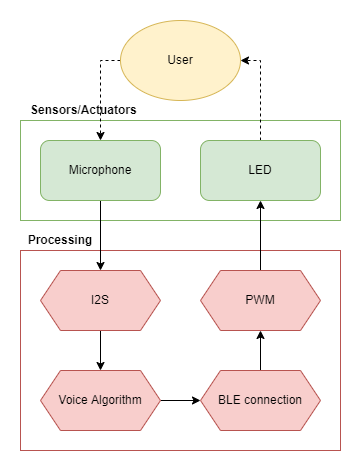

The diagram above was exported from draw.io. Its source (the exported page's mxGraphModel, read from the mxfile embedded in the PNG):
<mxGraphModel dx="1037" dy="640" grid="1" gridSize="10" guides="1" tooltips="1" connect="1" arrows="1" fold="1" page="1" pageScale="1" pageWidth="850" pageHeight="1100" math="0" shadow="0">
  <root>
    <mxCell id="0" />
    <mxCell id="1" parent="0" />
    <mxCell id="Fw1ReXObDiK7D9F1DBMp-83" value="" style="rounded=0;whiteSpace=wrap;html=1;fillColor=none;strokeColor=#B85450;" parent="1" vertex="1">
      <mxGeometry x="60" y="270" width="320" height="200" as="geometry" />
    </mxCell>
    <mxCell id="Fw1ReXObDiK7D9F1DBMp-73" value="" style="rounded=0;whiteSpace=wrap;html=1;fillColor=none;strokeColor=#82b366;" parent="1" vertex="1">
      <mxGeometry x="60" y="140" width="320" height="100" as="geometry" />
    </mxCell>
    <mxCell id="Fw1ReXObDiK7D9F1DBMp-6" style="edgeStyle=orthogonalEdgeStyle;rounded=0;orthogonalLoop=1;jettySize=auto;html=1;exitX=0.5;exitY=1;exitDx=0;exitDy=0;entryX=0.5;entryY=0;entryDx=0;entryDy=0;" parent="1" source="Fw1ReXObDiK7D9F1DBMp-2" target="Fw1ReXObDiK7D9F1DBMp-78" edge="1">
      <mxGeometry relative="1" as="geometry">
        <mxPoint x="140" y="260" as="targetPoint" />
      </mxGeometry>
    </mxCell>
    <mxCell id="Fw1ReXObDiK7D9F1DBMp-2" value="Microphone" style="rounded=1;whiteSpace=wrap;html=1;fillColor=#d5e8d4;strokeColor=#82b366;" parent="1" vertex="1">
      <mxGeometry x="80" y="160" width="120" height="60" as="geometry" />
    </mxCell>
    <mxCell id="Fw1ReXObDiK7D9F1DBMp-48" style="edgeStyle=orthogonalEdgeStyle;rounded=0;orthogonalLoop=1;jettySize=auto;html=1;exitX=0;exitY=0.5;exitDx=0;exitDy=0;entryX=0.5;entryY=0;entryDx=0;entryDy=0;jumpStyle=none;dashed=1;" parent="1" source="Fw1ReXObDiK7D9F1DBMp-3" target="Fw1ReXObDiK7D9F1DBMp-2" edge="1">
      <mxGeometry relative="1" as="geometry" />
    </mxCell>
    <mxCell id="Fw1ReXObDiK7D9F1DBMp-3" value="User" style="ellipse;whiteSpace=wrap;html=1;fillColor=#fff2cc;strokeColor=#d6b656;" parent="1" vertex="1">
      <mxGeometry x="160" y="40" width="120" height="80" as="geometry" />
    </mxCell>
    <mxCell id="Fw1ReXObDiK7D9F1DBMp-47" style="edgeStyle=orthogonalEdgeStyle;rounded=0;orthogonalLoop=1;jettySize=auto;html=1;exitX=0.5;exitY=0;exitDx=0;exitDy=0;entryX=1;entryY=0.5;entryDx=0;entryDy=0;dashed=1;" parent="1" source="Fw1ReXObDiK7D9F1DBMp-29" target="Fw1ReXObDiK7D9F1DBMp-3" edge="1">
      <mxGeometry relative="1" as="geometry" />
    </mxCell>
    <mxCell id="Fw1ReXObDiK7D9F1DBMp-29" value="LED" style="rounded=1;whiteSpace=wrap;html=1;fillColor=#d5e8d4;strokeColor=#82b366;" parent="1" vertex="1">
      <mxGeometry x="240" y="160" width="120" height="60" as="geometry" />
    </mxCell>
    <mxCell id="Fw1ReXObDiK7D9F1DBMp-74" value="&lt;font&gt;Sensors/Actuators&amp;nbsp;&lt;/font&gt;" style="text;html=1;strokeColor=none;fillColor=none;align=center;verticalAlign=middle;whiteSpace=wrap;rounded=0;fontColor=#000000;fontStyle=1" parent="1" vertex="1">
      <mxGeometry x="70" y="110" width="110" height="40" as="geometry" />
    </mxCell>
    <mxCell id="Fw1ReXObDiK7D9F1DBMp-85" style="edgeStyle=orthogonalEdgeStyle;rounded=0;jumpStyle=none;orthogonalLoop=1;jettySize=auto;html=1;exitX=0.5;exitY=1;exitDx=0;exitDy=0;entryX=0.5;entryY=0;entryDx=0;entryDy=0;fontColor=#B85450;endArrow=classic;endFill=1;" parent="1" source="Fw1ReXObDiK7D9F1DBMp-78" target="Fw1ReXObDiK7D9F1DBMp-79" edge="1">
      <mxGeometry relative="1" as="geometry" />
    </mxCell>
    <mxCell id="Fw1ReXObDiK7D9F1DBMp-78" value="I2S" style="shape=hexagon;perimeter=hexagonPerimeter2;whiteSpace=wrap;html=1;fixedSize=1;strokeColor=#b85450;fillColor=#f8cecc;" parent="1" vertex="1">
      <mxGeometry x="80" y="290" width="120" height="60" as="geometry" />
    </mxCell>
    <mxCell id="Fw1ReXObDiK7D9F1DBMp-86" style="edgeStyle=orthogonalEdgeStyle;rounded=0;jumpStyle=none;orthogonalLoop=1;jettySize=auto;html=1;exitX=1;exitY=0.5;exitDx=0;exitDy=0;entryX=0;entryY=0.5;entryDx=0;entryDy=0;fontColor=#B85450;endArrow=classic;endFill=1;" parent="1" source="Fw1ReXObDiK7D9F1DBMp-79" target="Fw1ReXObDiK7D9F1DBMp-80" edge="1">
      <mxGeometry relative="1" as="geometry" />
    </mxCell>
    <mxCell id="Fw1ReXObDiK7D9F1DBMp-79" value="Voice Algorithm" style="shape=hexagon;perimeter=hexagonPerimeter2;whiteSpace=wrap;html=1;fixedSize=1;strokeColor=#b85450;fillColor=#f8cecc;" parent="1" vertex="1">
      <mxGeometry x="80" y="390" width="120" height="60" as="geometry" />
    </mxCell>
    <mxCell id="Fw1ReXObDiK7D9F1DBMp-87" style="edgeStyle=orthogonalEdgeStyle;rounded=0;jumpStyle=none;orthogonalLoop=1;jettySize=auto;html=1;exitX=0.5;exitY=0;exitDx=0;exitDy=0;entryX=0.5;entryY=1;entryDx=0;entryDy=0;fontColor=#B85450;endArrow=classic;endFill=1;" parent="1" source="Fw1ReXObDiK7D9F1DBMp-80" target="Fw1ReXObDiK7D9F1DBMp-81" edge="1">
      <mxGeometry relative="1" as="geometry" />
    </mxCell>
    <mxCell id="Fw1ReXObDiK7D9F1DBMp-80" value="BLE connection" style="shape=hexagon;perimeter=hexagonPerimeter2;whiteSpace=wrap;html=1;fixedSize=1;strokeColor=#b85450;fillColor=#f8cecc;" parent="1" vertex="1">
      <mxGeometry x="240" y="390" width="120" height="60" as="geometry" />
    </mxCell>
    <mxCell id="Fw1ReXObDiK7D9F1DBMp-82" style="edgeStyle=orthogonalEdgeStyle;rounded=0;jumpStyle=none;orthogonalLoop=1;jettySize=auto;html=1;exitX=0.5;exitY=0;exitDx=0;exitDy=0;entryX=0.5;entryY=1;entryDx=0;entryDy=0;fontColor=#006EAF;endArrow=classic;endFill=1;" parent="1" source="Fw1ReXObDiK7D9F1DBMp-81" target="Fw1ReXObDiK7D9F1DBMp-29" edge="1">
      <mxGeometry relative="1" as="geometry" />
    </mxCell>
    <mxCell id="Fw1ReXObDiK7D9F1DBMp-81" value="PWM" style="shape=hexagon;perimeter=hexagonPerimeter2;whiteSpace=wrap;html=1;fixedSize=1;strokeColor=#b85450;fillColor=#f8cecc;" parent="1" vertex="1">
      <mxGeometry x="240" y="290" width="120" height="60" as="geometry" />
    </mxCell>
    <mxCell id="Fw1ReXObDiK7D9F1DBMp-84" value="&lt;font&gt;Processing&lt;/font&gt;" style="text;html=1;strokeColor=none;fillColor=none;align=center;verticalAlign=middle;whiteSpace=wrap;rounded=0;fontColor=#000000;fontStyle=1" parent="1" vertex="1">
      <mxGeometry x="70" y="240" width="60" height="40" as="geometry" />
    </mxCell>
  </root>
</mxGraphModel>